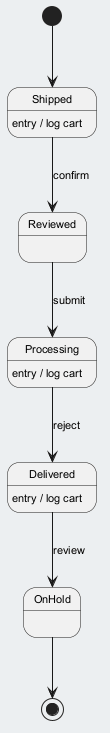

The diagram above was rendered by PlantUML. Its source (embedded in the PNG):
@startuml
skinparam backgroundColor #ECEFF1
skinparam classBackgroundColor #FFFFFF
skinparam classBorderColor #455A64
skinparam defaultFontSize 11
[*] --> Shipped
Shipped --> Reviewed : confirm
Shipped : entry / log cart
Reviewed --> Processing : submit
Processing --> Delivered : reject
Processing : entry / log cart
Delivered --> OnHold : review
Delivered : entry / log cart
OnHold --> [*]
@enduml